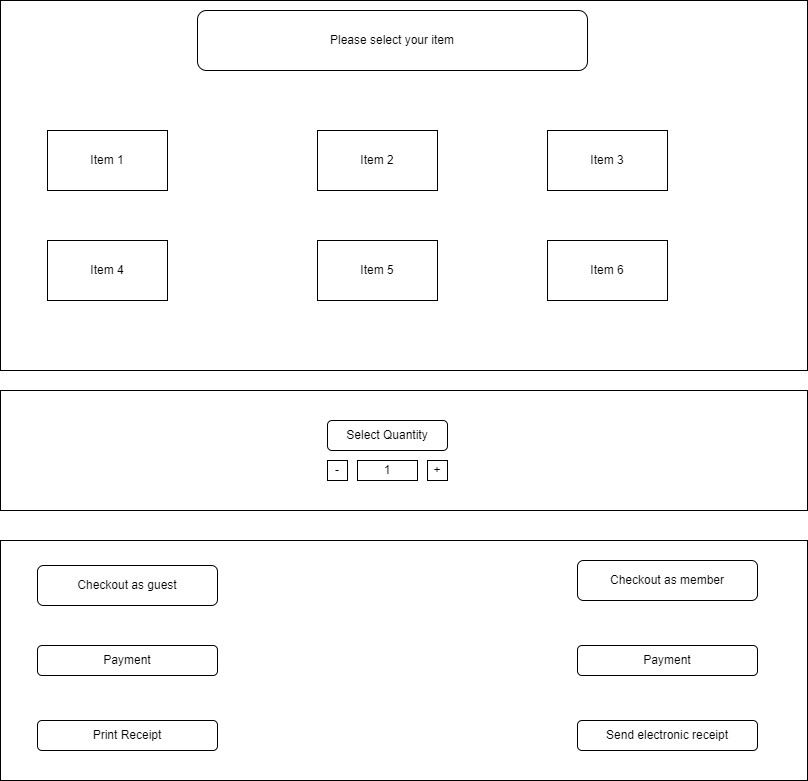

The diagram above was exported from draw.io. Its source (the exported page's mxGraphModel, read from the mxfile embedded in the PNG):
<mxGraphModel dx="1935" dy="442" grid="1" gridSize="10" guides="1" tooltips="1" connect="1" arrows="1" fold="1" page="1" pageScale="1" pageWidth="827" pageHeight="1169" math="0" shadow="0">
  <root>
    <mxCell id="0" />
    <mxCell id="1" parent="0" />
    <mxCell id="zgamNtcZlZwh3m1SnWDV-2" value="" style="rounded=0;whiteSpace=wrap;html=1;" parent="1" vertex="1">
      <mxGeometry x="-817" width="807" height="370" as="geometry" />
    </mxCell>
    <mxCell id="zgamNtcZlZwh3m1SnWDV-3" value="Item 1" style="rounded=0;whiteSpace=wrap;html=1;" parent="1" vertex="1">
      <mxGeometry x="-770" y="130" width="120" height="60" as="geometry" />
    </mxCell>
    <mxCell id="zgamNtcZlZwh3m1SnWDV-4" value="Item 2" style="rounded=0;whiteSpace=wrap;html=1;" parent="1" vertex="1">
      <mxGeometry x="-500" y="130" width="120" height="60" as="geometry" />
    </mxCell>
    <mxCell id="zgamNtcZlZwh3m1SnWDV-5" value="Item 3" style="rounded=0;whiteSpace=wrap;html=1;" parent="1" vertex="1">
      <mxGeometry x="-270" y="130" width="120" height="60" as="geometry" />
    </mxCell>
    <mxCell id="zgamNtcZlZwh3m1SnWDV-6" value="Item 4" style="rounded=0;whiteSpace=wrap;html=1;" parent="1" vertex="1">
      <mxGeometry x="-770" y="240" width="120" height="60" as="geometry" />
    </mxCell>
    <mxCell id="zgamNtcZlZwh3m1SnWDV-7" value="Item 5" style="rounded=0;whiteSpace=wrap;html=1;" parent="1" vertex="1">
      <mxGeometry x="-500" y="240" width="120" height="60" as="geometry" />
    </mxCell>
    <mxCell id="zgamNtcZlZwh3m1SnWDV-8" value="Item 6" style="rounded=0;whiteSpace=wrap;html=1;" parent="1" vertex="1">
      <mxGeometry x="-270" y="240" width="120" height="60" as="geometry" />
    </mxCell>
    <mxCell id="zgamNtcZlZwh3m1SnWDV-9" value="Please select your item" style="rounded=1;whiteSpace=wrap;html=1;" parent="1" vertex="1">
      <mxGeometry x="-620" y="10" width="390" height="60" as="geometry" />
    </mxCell>
    <mxCell id="zgamNtcZlZwh3m1SnWDV-10" value="" style="rounded=0;whiteSpace=wrap;html=1;" parent="1" vertex="1">
      <mxGeometry x="-817" y="390" width="807" height="120" as="geometry" />
    </mxCell>
    <mxCell id="zgamNtcZlZwh3m1SnWDV-11" value="Select Quantity" style="rounded=1;whiteSpace=wrap;html=1;" parent="1" vertex="1">
      <mxGeometry x="-490" y="420" width="120" height="30" as="geometry" />
    </mxCell>
    <mxCell id="zgamNtcZlZwh3m1SnWDV-12" value="+" style="rounded=0;whiteSpace=wrap;html=1;" parent="1" vertex="1">
      <mxGeometry x="-390" y="460" width="20" height="20" as="geometry" />
    </mxCell>
    <mxCell id="zgamNtcZlZwh3m1SnWDV-13" value="-" style="rounded=0;whiteSpace=wrap;html=1;" parent="1" vertex="1">
      <mxGeometry x="-490" y="460" width="20" height="20" as="geometry" />
    </mxCell>
    <mxCell id="zgamNtcZlZwh3m1SnWDV-14" value="1" style="rounded=0;whiteSpace=wrap;html=1;" parent="1" vertex="1">
      <mxGeometry x="-460" y="460" width="60" height="20" as="geometry" />
    </mxCell>
    <mxCell id="zgamNtcZlZwh3m1SnWDV-15" value="" style="rounded=0;whiteSpace=wrap;html=1;" parent="1" vertex="1">
      <mxGeometry x="-817" y="540" width="807" height="240" as="geometry" />
    </mxCell>
    <mxCell id="zgamNtcZlZwh3m1SnWDV-16" value="Checkout as guest" style="rounded=1;whiteSpace=wrap;html=1;" parent="1" vertex="1">
      <mxGeometry x="-780" y="565" width="180" height="40" as="geometry" />
    </mxCell>
    <mxCell id="zgamNtcZlZwh3m1SnWDV-17" value="Payment" style="rounded=1;whiteSpace=wrap;html=1;" parent="1" vertex="1">
      <mxGeometry x="-780" y="645" width="180" height="30" as="geometry" />
    </mxCell>
    <mxCell id="zgamNtcZlZwh3m1SnWDV-20" value="Print Receipt" style="rounded=1;whiteSpace=wrap;html=1;" parent="1" vertex="1">
      <mxGeometry x="-780" y="720" width="180" height="30" as="geometry" />
    </mxCell>
    <mxCell id="zgamNtcZlZwh3m1SnWDV-21" value="Checkout as member" style="rounded=1;whiteSpace=wrap;html=1;" parent="1" vertex="1">
      <mxGeometry x="-240" y="560" width="180" height="40" as="geometry" />
    </mxCell>
    <mxCell id="zgamNtcZlZwh3m1SnWDV-22" value="Payment" style="rounded=1;whiteSpace=wrap;html=1;" parent="1" vertex="1">
      <mxGeometry x="-240" y="645" width="180" height="30" as="geometry" />
    </mxCell>
    <mxCell id="zgamNtcZlZwh3m1SnWDV-23" value="Send electronic receipt" style="rounded=1;whiteSpace=wrap;html=1;" parent="1" vertex="1">
      <mxGeometry x="-240" y="720" width="180" height="30" as="geometry" />
    </mxCell>
  </root>
</mxGraphModel>